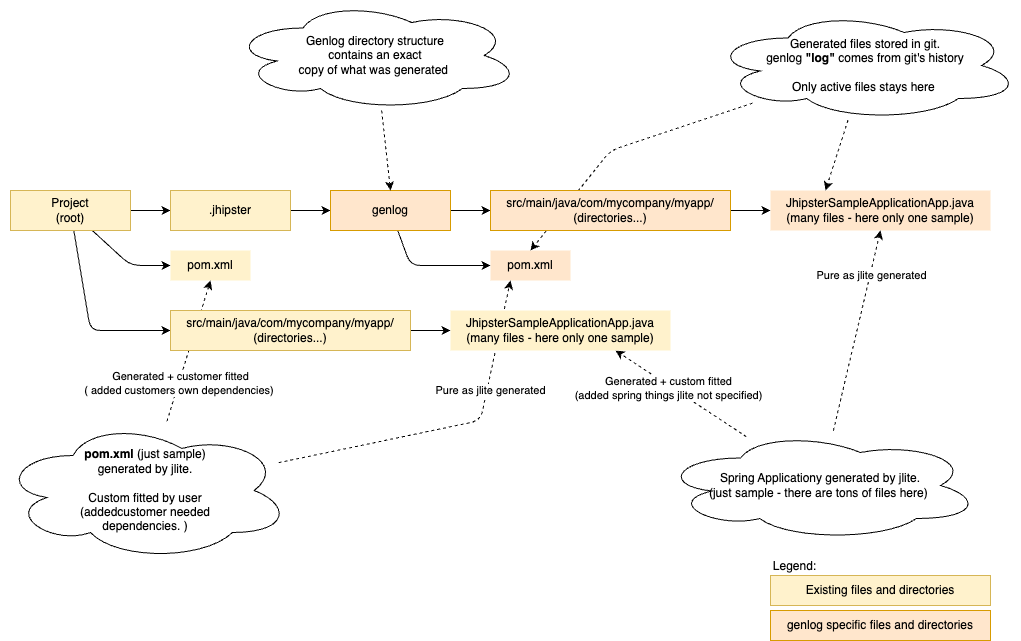

The diagram above was exported from draw.io. Its source (the exported page's mxGraphModel, read from the mxfile embedded in the PNG):
<mxGraphModel dx="1424" dy="788" grid="1" gridSize="10" guides="1" tooltips="1" connect="1" arrows="1" fold="1" page="1" pageScale="1" pageWidth="1169" pageHeight="827" background="#ffffff" math="0" shadow="0">
  <root>
    <mxCell id="0" />
    <mxCell id="1" parent="0" />
    <mxCell id="4" value="" style="edgeStyle=none;html=1;" edge="1" parent="1" source="2" target="3">
      <mxGeometry relative="1" as="geometry" />
    </mxCell>
    <mxCell id="12" value="" style="edgeStyle=none;html=1;entryX=0;entryY=0.5;entryDx=0;entryDy=0;" edge="1" parent="1" source="2" target="11">
      <mxGeometry relative="1" as="geometry">
        <Array as="points">
          <mxPoint x="160" y="315" />
        </Array>
      </mxGeometry>
    </mxCell>
    <mxCell id="20" style="edgeStyle=none;html=1;entryX=0;entryY=0.5;entryDx=0;entryDy=0;" edge="1" parent="1" source="2" target="18">
      <mxGeometry relative="1" as="geometry">
        <Array as="points">
          <mxPoint x="120" y="380" />
        </Array>
      </mxGeometry>
    </mxCell>
    <mxCell id="2" value="Project&lt;br&gt;(root)" style="rounded=0;whiteSpace=wrap;html=1;fillColor=#fff2cc;strokeColor=#d6b656;" vertex="1" parent="1">
      <mxGeometry x="40" y="240" width="120" height="40" as="geometry" />
    </mxCell>
    <mxCell id="8" style="edgeStyle=none;html=1;entryX=0;entryY=0.5;entryDx=0;entryDy=0;" edge="1" parent="1" source="3" target="7">
      <mxGeometry relative="1" as="geometry" />
    </mxCell>
    <mxCell id="3" value=".jhipster" style="rounded=0;whiteSpace=wrap;html=1;fillColor=#fff2cc;strokeColor=#d6b656;" vertex="1" parent="1">
      <mxGeometry x="200" y="240" width="120" height="40" as="geometry" />
    </mxCell>
    <mxCell id="15" value="" style="edgeStyle=none;html=1;" edge="1" parent="1" source="7" target="14">
      <mxGeometry relative="1" as="geometry" />
    </mxCell>
    <mxCell id="23" style="edgeStyle=none;html=1;entryX=0;entryY=0.5;entryDx=0;entryDy=0;" edge="1" parent="1" source="7" target="22">
      <mxGeometry relative="1" as="geometry">
        <Array as="points">
          <mxPoint x="440" y="315" />
        </Array>
      </mxGeometry>
    </mxCell>
    <mxCell id="7" value="genlog" style="rounded=0;whiteSpace=wrap;html=1;fillColor=#ffe6cc;strokeColor=#d79b00;" vertex="1" parent="1">
      <mxGeometry x="360" y="240" width="120" height="40" as="geometry" />
    </mxCell>
    <mxCell id="11" value="pom.xml" style="rounded=0;whiteSpace=wrap;html=1;fillColor=#fff2cc;strokeColor=none;" vertex="1" parent="1">
      <mxGeometry x="200" y="300" width="80" height="30" as="geometry" />
    </mxCell>
    <mxCell id="17" value="" style="edgeStyle=none;html=1;" edge="1" parent="1" source="14" target="16">
      <mxGeometry relative="1" as="geometry" />
    </mxCell>
    <mxCell id="16" value="JhipsterSampleApplicationApp.java&lt;br&gt;(many files - here only one sample)" style="rounded=0;whiteSpace=wrap;html=1;fillColor=#ffe6cc;strokeColor=none;" vertex="1" parent="1">
      <mxGeometry x="800" y="240" width="220" height="40" as="geometry" />
    </mxCell>
    <mxCell id="21" style="edgeStyle=none;html=1;entryX=0;entryY=0.5;entryDx=0;entryDy=0;" edge="1" parent="1" source="18" target="19">
      <mxGeometry relative="1" as="geometry" />
    </mxCell>
    <mxCell id="22" value="pom.xml" style="rounded=0;whiteSpace=wrap;html=1;fillColor=#ffe6cc;strokeColor=none;" vertex="1" parent="1">
      <mxGeometry x="520" y="300" width="80" height="30" as="geometry" />
    </mxCell>
    <mxCell id="25" style="edgeStyle=none;html=1;entryX=0.5;entryY=0;entryDx=0;entryDy=0;dashed=1;" edge="1" parent="1" source="24" target="7">
      <mxGeometry relative="1" as="geometry" />
    </mxCell>
    <mxCell id="24" value="Genlog directory structure &lt;br&gt;contains an exact&lt;br&gt;copy of what was generated&amp;nbsp;" style="ellipse;shape=cloud;whiteSpace=wrap;html=1;" vertex="1" parent="1">
      <mxGeometry x="260" y="50" width="290" height="110" as="geometry" />
    </mxCell>
    <mxCell id="27" style="edgeStyle=none;html=1;entryX=0.5;entryY=1;entryDx=0;entryDy=0;dashed=1;" edge="1" parent="1" source="26" target="11">
      <mxGeometry relative="1" as="geometry" />
    </mxCell>
    <mxCell id="31" value="Generated + customer fitted&lt;br&gt;( added customers own dependencies)&amp;nbsp;" style="edgeLabel;html=1;align=center;verticalAlign=middle;resizable=0;points=[];" vertex="1" connectable="0" parent="27">
      <mxGeometry x="-0.4599" y="-1" relative="1" as="geometry">
        <mxPoint as="offset" />
      </mxGeometry>
    </mxCell>
    <mxCell id="29" style="edgeStyle=none;html=1;entryX=0.25;entryY=1;entryDx=0;entryDy=0;dashed=1;" edge="1" parent="1" source="26" target="22">
      <mxGeometry relative="1" as="geometry">
        <Array as="points">
          <mxPoint x="510" y="470" />
        </Array>
      </mxGeometry>
    </mxCell>
    <mxCell id="30" value="Pure as jlite generated" style="edgeLabel;html=1;align=center;verticalAlign=middle;resizable=0;points=[];" vertex="1" connectable="0" parent="29">
      <mxGeometry x="-0.2832" y="-1" relative="1" as="geometry">
        <mxPoint x="89" y="-48" as="offset" />
      </mxGeometry>
    </mxCell>
    <mxCell id="26" value="&lt;b&gt;pom.xml&lt;/b&gt; (just sample)&lt;br&gt;generated by jlite.&lt;br&gt;&lt;br&gt;Custom fitted by user&lt;br&gt;(addedcustomer needed&lt;br&gt;dependencies. )" style="ellipse;shape=cloud;whiteSpace=wrap;html=1;" vertex="1" parent="1">
      <mxGeometry x="30" y="470" width="290" height="140" as="geometry" />
    </mxCell>
    <mxCell id="32" style="edgeStyle=none;html=1;entryX=0.5;entryY=1;entryDx=0;entryDy=0;dashed=1;" edge="1" parent="1" source="28" target="16">
      <mxGeometry relative="1" as="geometry" />
    </mxCell>
    <mxCell id="33" value="Pure as jlite generated" style="edgeLabel;html=1;align=center;verticalAlign=middle;resizable=0;points=[];" vertex="1" connectable="0" parent="32">
      <mxGeometry x="0.5515" y="-1" relative="1" as="geometry">
        <mxPoint as="offset" />
      </mxGeometry>
    </mxCell>
    <mxCell id="37" style="edgeStyle=none;html=1;entryX=0.75;entryY=1;entryDx=0;entryDy=0;dashed=1;" edge="1" parent="1" source="28" target="19">
      <mxGeometry relative="1" as="geometry" />
    </mxCell>
    <mxCell id="38" value="Generated + custom fitted&lt;br&gt;(added spring things jlite not specified)" style="edgeLabel;html=1;align=center;verticalAlign=middle;resizable=0;points=[];" vertex="1" connectable="0" parent="37">
      <mxGeometry x="0.2586" y="2" relative="1" as="geometry">
        <mxPoint x="5" y="4" as="offset" />
      </mxGeometry>
    </mxCell>
    <mxCell id="28" value="Spring Applicationy generated by jlite.&lt;br&gt;(just sample - there are tons of files here)&amp;nbsp;" style="ellipse;shape=cloud;whiteSpace=wrap;html=1;" vertex="1" parent="1">
      <mxGeometry x="690" y="480" width="320" height="110" as="geometry" />
    </mxCell>
    <mxCell id="35" style="edgeStyle=none;html=1;entryX=0.25;entryY=0;entryDx=0;entryDy=0;dashed=1;" edge="1" parent="1" source="34" target="16">
      <mxGeometry relative="1" as="geometry" />
    </mxCell>
    <mxCell id="36" style="edgeStyle=none;html=1;entryX=0.5;entryY=0;entryDx=0;entryDy=0;dashed=1;" edge="1" parent="1" source="34" target="22">
      <mxGeometry relative="1" as="geometry">
        <Array as="points">
          <mxPoint x="640" y="200" />
        </Array>
      </mxGeometry>
    </mxCell>
    <mxCell id="34" value="Generated files stored in git.&lt;br&gt;genlog &lt;b&gt;&quot;log&quot;&lt;/b&gt; comes from git's history&lt;br&gt;&lt;br&gt;Only active files stays here&amp;nbsp;" style="ellipse;shape=cloud;whiteSpace=wrap;html=1;" vertex="1" parent="1">
      <mxGeometry x="740" y="60" width="310" height="110" as="geometry" />
    </mxCell>
    <mxCell id="14" value="src/main/java/com/mycompany/myapp/&lt;br&gt;(directories...)" style="rounded=0;whiteSpace=wrap;html=1;fillColor=#ffe6cc;strokeColor=#d79b00;" vertex="1" parent="1">
      <mxGeometry x="520" y="240" width="240" height="40" as="geometry" />
    </mxCell>
    <mxCell id="19" value="JhipsterSampleApplicationApp.java&lt;br&gt;(many files - here only one sample)" style="rounded=0;whiteSpace=wrap;html=1;fillColor=#fff2cc;strokeColor=none;" vertex="1" parent="1">
      <mxGeometry x="480" y="360" width="220" height="40" as="geometry" />
    </mxCell>
    <mxCell id="18" value="src/main/java/com/mycompany/myapp/&lt;br&gt;(directories...)" style="rounded=0;whiteSpace=wrap;html=1;fillColor=#fff2cc;strokeColor=#d6b656;" vertex="1" parent="1">
      <mxGeometry x="200" y="360" width="240" height="40" as="geometry" />
    </mxCell>
    <mxCell id="39" value="Legend:" style="text;html=1;align=center;verticalAlign=middle;resizable=0;points=[];autosize=1;strokeColor=none;fillColor=none;" vertex="1" parent="1">
      <mxGeometry x="789" y="601" width="70" height="30" as="geometry" />
    </mxCell>
    <mxCell id="40" value="Existing files and directories" style="rounded=0;whiteSpace=wrap;html=1;fillColor=#fff2cc;strokeColor=#d6b656;" vertex="1" parent="1">
      <mxGeometry x="800" y="625" width="220" height="30" as="geometry" />
    </mxCell>
    <mxCell id="41" value="genlog specific files and directories" style="rounded=0;whiteSpace=wrap;html=1;fillColor=#ffe6cc;strokeColor=#d79b00;" vertex="1" parent="1">
      <mxGeometry x="800" y="660" width="220" height="30" as="geometry" />
    </mxCell>
  </root>
</mxGraphModel>